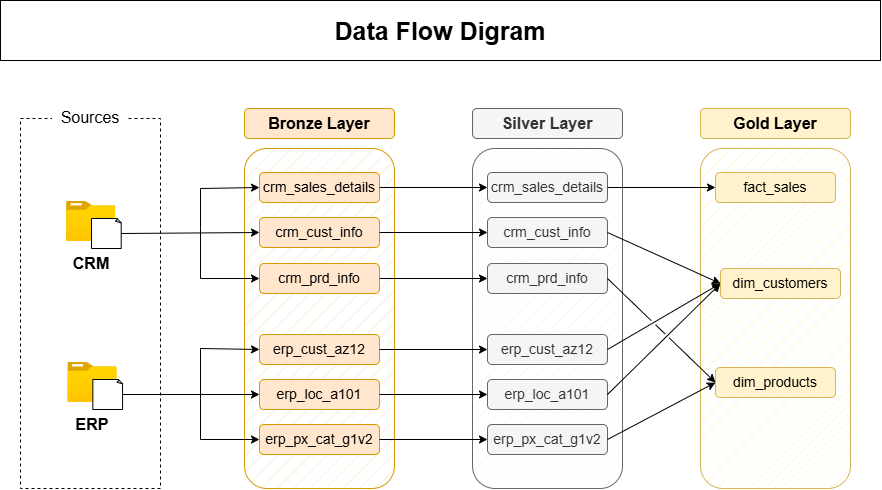

The diagram above was exported from draw.io. Its source (the exported page's mxGraphModel, read from the mxfile embedded in the PNG):
<mxGraphModel dx="1030" dy="1726" grid="1" gridSize="10" guides="1" tooltips="1" connect="1" arrows="1" fold="1" page="1" pageScale="1" pageWidth="850" pageHeight="1100" background="light-dark(#FFFFFF,#121212)" math="0" shadow="0">
  <root>
    <mxCell id="0" />
    <mxCell id="1" parent="0" />
    <mxCell id="Ner03onEeKxT2MlhKYdq-1" parent="1" style="rounded=0;whiteSpace=wrap;html=1;dashed=1;fillColor=none;" value="" vertex="1">
      <mxGeometry height="370" width="140" x="50" y="112" as="geometry" />
    </mxCell>
    <mxCell id="Ner03onEeKxT2MlhKYdq-3" parent="1" style="text;html=1;whiteSpace=wrap;strokeColor=none;fillColor=none;align=center;verticalAlign=middle;rounded=0;labelBackgroundColor=default;" value="&lt;font style=&quot;background-color: rgb(255, 255, 255); font-size: 16px;&quot;&gt;&amp;nbsp; Sources&amp;nbsp;&amp;nbsp;&lt;/font&gt;" vertex="1">
      <mxGeometry height="30" width="100" x="70" y="96" as="geometry" />
    </mxCell>
    <mxCell id="Ner03onEeKxT2MlhKYdq-4" parent="1" style="image;aspect=fixed;html=1;points=[];align=center;fontSize=12;image=img/lib/azure2/general/Folder_Blank.svg;" value="" vertex="1">
      <mxGeometry height="40" width="49.29" x="96" y="195" as="geometry" />
    </mxCell>
    <mxCell id="Ner03onEeKxT2MlhKYdq-6" parent="1" style="whiteSpace=wrap;html=1;shape=mxgraph.basic.document" value="" vertex="1">
      <mxGeometry height="30" width="30" x="121" y="212" as="geometry" />
    </mxCell>
    <mxCell id="Ner03onEeKxT2MlhKYdq-7" parent="1" style="text;html=1;whiteSpace=wrap;strokeColor=none;fillColor=none;align=center;verticalAlign=middle;rounded=0;" value="&lt;font style=&quot;font-size: 16px;&quot;&gt;&lt;b&gt;CRM&lt;/b&gt;&lt;/font&gt;" vertex="1">
      <mxGeometry height="30" width="60" x="90.64999999999998" y="242" as="geometry" />
    </mxCell>
    <mxCell id="Ner03onEeKxT2MlhKYdq-8" parent="1" style="image;aspect=fixed;html=1;points=[];align=center;fontSize=12;image=img/lib/azure2/general/Folder_Blank.svg;" value="" vertex="1">
      <mxGeometry height="40" width="49.29" x="97.35000000000002" y="356" as="geometry" />
    </mxCell>
    <mxCell id="Ner03onEeKxT2MlhKYdq-9" parent="1" style="whiteSpace=wrap;html=1;shape=mxgraph.basic.document" value="" vertex="1">
      <mxGeometry height="30" width="30" x="122.35000000000002" y="373" as="geometry" />
    </mxCell>
    <mxCell id="Ner03onEeKxT2MlhKYdq-10" parent="1" style="text;html=1;whiteSpace=wrap;strokeColor=none;fillColor=none;align=center;verticalAlign=middle;rounded=0;" value="&lt;font style=&quot;font-size: 16px;&quot;&gt;&lt;b&gt;ERP&lt;/b&gt;&lt;/font&gt;" vertex="1">
      <mxGeometry height="30" width="60" x="92" y="403" as="geometry" />
    </mxCell>
    <mxCell id="Ner03onEeKxT2MlhKYdq-12" parent="1" style="rounded=1;whiteSpace=wrap;html=1;fillColor=#ffe6cc;strokeColor=#d79b00;" value="&lt;font style=&quot;font-size: 16px;&quot;&gt;&lt;b style=&quot;&quot;&gt;Bronze Layer&lt;/b&gt;&lt;/font&gt;" vertex="1">
      <mxGeometry height="30" width="150" x="274" y="102" as="geometry" />
    </mxCell>
    <mxCell id="Ner03onEeKxT2MlhKYdq-13" parent="1" style="rounded=1;whiteSpace=wrap;html=1;fillColor=#ffe6cc;strokeColor=#d79b00;shadow=0;glass=0;fillStyle=hatch;gradientColor=none;" value="" vertex="1">
      <mxGeometry height="340" width="150" x="274" y="142" as="geometry" />
    </mxCell>
    <mxCell id="Ner03onEeKxT2MlhKYdq-14" parent="1" style="rounded=1;whiteSpace=wrap;html=1;fillColor=#ffe6cc;strokeColor=#d79b00;" value="&lt;font style=&quot;font-size: 14px;&quot;&gt;crm_sales_details&lt;/font&gt;" vertex="1">
      <mxGeometry height="30" width="120" x="289" y="166" as="geometry" />
    </mxCell>
    <mxCell id="Ner03onEeKxT2MlhKYdq-15" parent="1" style="rounded=1;whiteSpace=wrap;html=1;fillColor=#ffe6cc;strokeColor=#d79b00;" value="&lt;font style=&quot;font-size: 14px;&quot;&gt;crm_cust_info&lt;/font&gt;" vertex="1">
      <mxGeometry height="30" width="120" x="289" y="211" as="geometry" />
    </mxCell>
    <mxCell id="Ner03onEeKxT2MlhKYdq-16" parent="1" style="rounded=1;whiteSpace=wrap;html=1;fillColor=#ffe6cc;strokeColor=#d79b00;" value="&lt;font style=&quot;font-size: 14px;&quot;&gt;crm_prd_info&lt;/font&gt;" vertex="1">
      <mxGeometry height="30" width="120" x="289" y="257" as="geometry" />
    </mxCell>
    <mxCell id="Ner03onEeKxT2MlhKYdq-17" parent="1" style="rounded=1;whiteSpace=wrap;html=1;fillColor=#ffe6cc;strokeColor=#d79b00;" value="&lt;font style=&quot;font-size: 14px;&quot;&gt;erp_cust_az12&lt;/font&gt;" vertex="1">
      <mxGeometry height="30" width="120" x="289" y="328" as="geometry" />
    </mxCell>
    <mxCell id="Ner03onEeKxT2MlhKYdq-19" parent="1" style="rounded=1;whiteSpace=wrap;html=1;fillColor=#ffe6cc;strokeColor=#d79b00;" value="&lt;font style=&quot;font-size: 14px;&quot;&gt;erp_loc_a101&lt;/font&gt;" vertex="1">
      <mxGeometry height="30" width="120" x="289" y="373" as="geometry" />
    </mxCell>
    <mxCell id="Ner03onEeKxT2MlhKYdq-20" parent="1" style="rounded=1;whiteSpace=wrap;html=1;fillColor=#ffe6cc;strokeColor=#d79b00;" value="&lt;font style=&quot;font-size: 14px;&quot;&gt;erp_px_cat_g1v2&lt;/font&gt;" vertex="1">
      <mxGeometry height="30" width="120" x="289" y="418" as="geometry" />
    </mxCell>
    <mxCell id="Ner03onEeKxT2MlhKYdq-22" edge="1" parent="1" source="Ner03onEeKxT2MlhKYdq-9" style="endArrow=classic;html=1;rounded=0;exitX=1;exitY=0.5;exitDx=0;exitDy=0;exitPerimeter=0;entryX=0;entryY=0.5;entryDx=0;entryDy=0;" target="Ner03onEeKxT2MlhKYdq-19" value="">
      <mxGeometry height="50" relative="1" width="50" as="geometry">
        <mxPoint x="210" y="412" as="sourcePoint" />
        <mxPoint x="260" y="362" as="targetPoint" />
      </mxGeometry>
    </mxCell>
    <mxCell id="Ner03onEeKxT2MlhKYdq-23" edge="1" parent="1" source="Ner03onEeKxT2MlhKYdq-6" style="endArrow=classic;html=1;rounded=0;exitX=1;exitY=0.5;exitDx=0;exitDy=0;exitPerimeter=0;entryX=0;entryY=0.5;entryDx=0;entryDy=0;endFill=1;" target="Ner03onEeKxT2MlhKYdq-15" value="">
      <mxGeometry height="50" relative="1" width="50" as="geometry">
        <mxPoint x="240" y="262" as="sourcePoint" />
        <mxPoint x="290" y="212" as="targetPoint" />
      </mxGeometry>
    </mxCell>
    <mxCell id="Ner03onEeKxT2MlhKYdq-26" edge="1" parent="1" source="Ner03onEeKxT2MlhKYdq-16" style="endArrow=classic;startArrow=classic;html=1;rounded=0;entryX=0;entryY=0.5;entryDx=0;entryDy=0;exitX=0;exitY=0.5;exitDx=0;exitDy=0;" target="Ner03onEeKxT2MlhKYdq-14" value="">
      <mxGeometry height="50" relative="1" width="50" as="geometry">
        <Array as="points">
          <mxPoint x="230" y="272" />
          <mxPoint x="230" y="222" />
          <mxPoint x="230" y="182" />
        </Array>
        <mxPoint x="410" y="362" as="sourcePoint" />
        <mxPoint x="460" y="312" as="targetPoint" />
      </mxGeometry>
    </mxCell>
    <mxCell id="Ner03onEeKxT2MlhKYdq-27" edge="1" parent="1" source="Ner03onEeKxT2MlhKYdq-20" style="endArrow=classic;startArrow=classic;html=1;rounded=0;entryX=0;entryY=0.5;entryDx=0;entryDy=0;exitX=0;exitY=0.5;exitDx=0;exitDy=0;" target="Ner03onEeKxT2MlhKYdq-17" value="">
      <mxGeometry height="50" relative="1" width="50" as="geometry">
        <Array as="points">
          <mxPoint x="230" y="433" />
          <mxPoint x="230" y="392" />
          <mxPoint x="230" y="342" />
        </Array>
        <mxPoint x="279" y="433" as="sourcePoint" />
        <mxPoint x="279" y="342" as="targetPoint" />
      </mxGeometry>
    </mxCell>
    <mxCell id="Ner03onEeKxT2MlhKYdq-28" parent="1" style="rounded=1;whiteSpace=wrap;html=1;fillColor=#f5f5f5;strokeColor=#666666;fontColor=#333333;" value="&lt;font style=&quot;font-size: 16px;&quot;&gt;&lt;b style=&quot;&quot;&gt;Silver Layer&lt;/b&gt;&lt;/font&gt;" vertex="1">
      <mxGeometry height="30" width="150" x="502" y="102" as="geometry" />
    </mxCell>
    <mxCell id="Ner03onEeKxT2MlhKYdq-29" parent="1" style="rounded=1;whiteSpace=wrap;html=1;fillColor=#f5f5f5;strokeColor=#666666;shadow=0;glass=0;fillStyle=hatch;fontColor=#333333;" value="" vertex="1">
      <mxGeometry height="340" width="150" x="502" y="142" as="geometry" />
    </mxCell>
    <mxCell id="Ner03onEeKxT2MlhKYdq-30" parent="1" style="rounded=1;whiteSpace=wrap;html=1;fillColor=#f5f5f5;strokeColor=#666666;fontColor=#333333;" value="&lt;font style=&quot;font-size: 14px;&quot;&gt;crm_sales_details&lt;/font&gt;" vertex="1">
      <mxGeometry height="30" width="120" x="517" y="166" as="geometry" />
    </mxCell>
    <mxCell id="Ner03onEeKxT2MlhKYdq-31" parent="1" style="rounded=1;whiteSpace=wrap;html=1;fillColor=#f5f5f5;strokeColor=#666666;fontColor=#333333;" value="&lt;font style=&quot;font-size: 14px;&quot;&gt;crm_cust_info&lt;/font&gt;" vertex="1">
      <mxGeometry height="30" width="120" x="517" y="211" as="geometry" />
    </mxCell>
    <mxCell id="Ner03onEeKxT2MlhKYdq-32" parent="1" style="rounded=1;whiteSpace=wrap;html=1;fillColor=#f5f5f5;strokeColor=#666666;fontColor=#333333;" value="&lt;font style=&quot;font-size: 14px;&quot;&gt;crm_prd_info&lt;/font&gt;" vertex="1">
      <mxGeometry height="30" width="120" x="517" y="257" as="geometry" />
    </mxCell>
    <mxCell id="Ner03onEeKxT2MlhKYdq-33" parent="1" style="rounded=1;whiteSpace=wrap;html=1;fillColor=#f5f5f5;strokeColor=#666666;fontColor=#333333;" value="&lt;font style=&quot;font-size: 14px;&quot;&gt;erp_cust_az12&lt;/font&gt;" vertex="1">
      <mxGeometry height="30" width="120" x="517" y="328" as="geometry" />
    </mxCell>
    <mxCell id="Ner03onEeKxT2MlhKYdq-34" parent="1" style="rounded=1;whiteSpace=wrap;html=1;fillColor=#f5f5f5;strokeColor=#666666;fontColor=#333333;" value="&lt;font style=&quot;font-size: 14px;&quot;&gt;erp_loc_a101&lt;/font&gt;" vertex="1">
      <mxGeometry height="30" width="120" x="517" y="373" as="geometry" />
    </mxCell>
    <mxCell id="Ner03onEeKxT2MlhKYdq-35" parent="1" style="rounded=1;whiteSpace=wrap;html=1;fillColor=#f5f5f5;strokeColor=#666666;fontColor=#333333;" value="&lt;font style=&quot;font-size: 14px;&quot;&gt;erp_px_cat_g1v2&lt;/font&gt;" vertex="1">
      <mxGeometry height="30" width="120" x="517" y="418" as="geometry" />
    </mxCell>
    <mxCell id="Ner03onEeKxT2MlhKYdq-36" edge="1" parent="1" source="Ner03onEeKxT2MlhKYdq-14" style="endArrow=classic;html=1;rounded=0;exitX=1;exitY=0.5;exitDx=0;exitDy=0;entryX=0;entryY=0.5;entryDx=0;entryDy=0;" target="Ner03onEeKxT2MlhKYdq-30" value="">
      <mxGeometry height="50" relative="1" width="50" as="geometry">
        <mxPoint x="450" y="212" as="sourcePoint" />
        <mxPoint x="500" y="162" as="targetPoint" />
      </mxGeometry>
    </mxCell>
    <mxCell id="Ner03onEeKxT2MlhKYdq-37" edge="1" parent="1" source="Ner03onEeKxT2MlhKYdq-15" style="endArrow=classic;html=1;rounded=0;exitX=1;exitY=0.5;exitDx=0;exitDy=0;entryX=0;entryY=0.5;entryDx=0;entryDy=0;" target="Ner03onEeKxT2MlhKYdq-31" value="">
      <mxGeometry height="50" relative="1" width="50" as="geometry">
        <mxPoint x="460" y="232" as="sourcePoint" />
        <mxPoint x="510" y="182" as="targetPoint" />
      </mxGeometry>
    </mxCell>
    <mxCell id="Ner03onEeKxT2MlhKYdq-38" edge="1" parent="1" source="Ner03onEeKxT2MlhKYdq-16" style="endArrow=classic;html=1;rounded=0;exitX=1;exitY=0.5;exitDx=0;exitDy=0;entryX=0;entryY=0.5;entryDx=0;entryDy=0;" target="Ner03onEeKxT2MlhKYdq-32" value="">
      <mxGeometry height="50" relative="1" width="50" as="geometry">
        <mxPoint x="424" y="282" as="sourcePoint" />
        <mxPoint x="522" y="282" as="targetPoint" />
      </mxGeometry>
    </mxCell>
    <mxCell id="Ner03onEeKxT2MlhKYdq-39" edge="1" parent="1" source="Ner03onEeKxT2MlhKYdq-17" style="endArrow=classic;html=1;rounded=0;exitX=1;exitY=0.5;exitDx=0;exitDy=0;entryX=0;entryY=0.5;entryDx=0;entryDy=0;" target="Ner03onEeKxT2MlhKYdq-33" value="">
      <mxGeometry height="50" relative="1" width="50" as="geometry">
        <mxPoint x="470" y="302" as="sourcePoint" />
        <mxPoint x="568" y="302" as="targetPoint" />
      </mxGeometry>
    </mxCell>
    <mxCell id="Ner03onEeKxT2MlhKYdq-40" edge="1" parent="1" source="Ner03onEeKxT2MlhKYdq-19" style="endArrow=classic;html=1;rounded=0;exitX=1;exitY=0.5;exitDx=0;exitDy=0;entryX=0;entryY=0.5;entryDx=0;entryDy=0;" target="Ner03onEeKxT2MlhKYdq-34" value="">
      <mxGeometry height="50" relative="1" width="50" as="geometry">
        <mxPoint x="460" y="392" as="sourcePoint" />
        <mxPoint x="558" y="392" as="targetPoint" />
      </mxGeometry>
    </mxCell>
    <mxCell id="Ner03onEeKxT2MlhKYdq-41" edge="1" parent="1" source="Ner03onEeKxT2MlhKYdq-20" style="endArrow=classic;html=1;rounded=0;exitX=1;exitY=0.5;exitDx=0;exitDy=0;entryX=0;entryY=0.5;entryDx=0;entryDy=0;" target="Ner03onEeKxT2MlhKYdq-35" value="">
      <mxGeometry height="50" relative="1" width="50" as="geometry">
        <mxPoint x="450" y="432" as="sourcePoint" />
        <mxPoint x="470" y="442" as="targetPoint" />
      </mxGeometry>
    </mxCell>
    <mxCell id="Ner03onEeKxT2MlhKYdq-42" parent="1" style="rounded=1;whiteSpace=wrap;html=1;fillColor=#fff2cc;strokeColor=#d6b656;" value="&lt;font style=&quot;font-size: 16px;&quot;&gt;&lt;b style=&quot;&quot;&gt;Gold Layer&lt;/b&gt;&lt;/font&gt;" vertex="1">
      <mxGeometry height="30" width="150" x="730" y="102" as="geometry" />
    </mxCell>
    <mxCell id="Ner03onEeKxT2MlhKYdq-43" parent="1" style="rounded=1;whiteSpace=wrap;html=1;fillColor=#fff2cc;strokeColor=#d6b656;shadow=0;glass=0;fillStyle=hatch;" value="" vertex="1">
      <mxGeometry height="340" width="150" x="730" y="142" as="geometry" />
    </mxCell>
    <mxCell id="Ner03onEeKxT2MlhKYdq-44" parent="1" style="rounded=1;whiteSpace=wrap;html=1;fillColor=#fff2cc;strokeColor=#d6b656;" value="&lt;font style=&quot;font-size: 14px;&quot;&gt;fact_sales&lt;/font&gt;" vertex="1">
      <mxGeometry height="30" width="120" x="745" y="166" as="geometry" />
    </mxCell>
    <mxCell id="Ner03onEeKxT2MlhKYdq-45" parent="1" style="rounded=1;whiteSpace=wrap;html=1;fillColor=#fff2cc;strokeColor=#d6b656;" value="&lt;font style=&quot;font-size: 14px;&quot;&gt;dim_customers&lt;/font&gt;" vertex="1">
      <mxGeometry height="30" width="120" x="750" y="262" as="geometry" />
    </mxCell>
    <mxCell id="Ner03onEeKxT2MlhKYdq-46" parent="1" style="rounded=1;whiteSpace=wrap;html=1;fillColor=#fff2cc;strokeColor=#d6b656;" value="&lt;font style=&quot;font-size: 14px;&quot;&gt;dim_products&lt;/font&gt;" vertex="1">
      <mxGeometry height="30" width="120" x="745" y="361" as="geometry" />
    </mxCell>
    <mxCell id="Ner03onEeKxT2MlhKYdq-47" edge="1" parent="1" source="Ner03onEeKxT2MlhKYdq-30" style="endArrow=classic;html=1;rounded=0;exitX=1;exitY=0.5;exitDx=0;exitDy=0;entryX=0;entryY=0.5;entryDx=0;entryDy=0;" target="Ner03onEeKxT2MlhKYdq-44" value="">
      <mxGeometry height="50" relative="1" width="50" as="geometry">
        <mxPoint x="650" y="242" as="sourcePoint" />
        <mxPoint x="700" y="192" as="targetPoint" />
      </mxGeometry>
    </mxCell>
    <mxCell id="Ner03onEeKxT2MlhKYdq-48" edge="1" parent="1" source="Ner03onEeKxT2MlhKYdq-31" style="endArrow=classic;html=1;rounded=0;exitX=1;exitY=0.5;exitDx=0;exitDy=0;entryX=0;entryY=0.5;entryDx=0;entryDy=0;" target="Ner03onEeKxT2MlhKYdq-45" value="">
      <mxGeometry height="50" relative="1" width="50" as="geometry">
        <mxPoint x="642" y="240" as="sourcePoint" />
        <mxPoint x="760" y="240" as="targetPoint" />
      </mxGeometry>
    </mxCell>
    <mxCell id="Ner03onEeKxT2MlhKYdq-49" edge="1" parent="1" source="Ner03onEeKxT2MlhKYdq-33" style="endArrow=classic;html=1;rounded=0;exitX=1;exitY=0.5;exitDx=0;exitDy=0;entryX=0;entryY=0.5;entryDx=0;entryDy=0;" target="Ner03onEeKxT2MlhKYdq-45" value="">
      <mxGeometry height="50" relative="1" width="50" as="geometry">
        <mxPoint x="670" y="372" as="sourcePoint" />
        <mxPoint x="720" y="322" as="targetPoint" />
      </mxGeometry>
    </mxCell>
    <mxCell id="Ner03onEeKxT2MlhKYdq-50" edge="1" parent="1" source="Ner03onEeKxT2MlhKYdq-34" style="endArrow=classic;html=1;rounded=0;exitX=1;exitY=0.5;exitDx=0;exitDy=0;entryX=0;entryY=0.5;entryDx=0;entryDy=0;" target="Ner03onEeKxT2MlhKYdq-45" value="">
      <mxGeometry height="50" relative="1" width="50" as="geometry">
        <mxPoint x="670" y="372" as="sourcePoint" />
        <mxPoint x="788" y="372" as="targetPoint" />
      </mxGeometry>
    </mxCell>
    <mxCell id="Ner03onEeKxT2MlhKYdq-53" edge="1" parent="1" source="Ner03onEeKxT2MlhKYdq-32" style="endArrow=classic;html=1;rounded=0;exitX=1;exitY=0.5;exitDx=0;exitDy=0;entryX=0;entryY=0.5;entryDx=0;entryDy=0;jumpStyle=gap;" target="Ner03onEeKxT2MlhKYdq-46" value="">
      <mxGeometry height="50" relative="1" width="50" as="geometry">
        <mxPoint x="680" y="402" as="sourcePoint" />
        <mxPoint x="730" y="352" as="targetPoint" />
      </mxGeometry>
    </mxCell>
    <mxCell id="Ner03onEeKxT2MlhKYdq-54" edge="1" parent="1" source="Ner03onEeKxT2MlhKYdq-35" style="endArrow=classic;html=1;rounded=0;exitX=1;exitY=0.5;exitDx=0;exitDy=0;entryX=0;entryY=0.5;entryDx=0;entryDy=0;" target="Ner03onEeKxT2MlhKYdq-46" value="">
      <mxGeometry height="50" relative="1" width="50" as="geometry">
        <mxPoint x="220" y="442" as="sourcePoint" />
        <mxPoint x="338" y="546" as="targetPoint" />
      </mxGeometry>
    </mxCell>
    <mxCell id="Ner03onEeKxT2MlhKYdq-55" parent="1" style="rounded=0;whiteSpace=wrap;html=1;" value="&lt;font style=&quot;font-size: 25px;&quot;&gt;&lt;b style=&quot;&quot;&gt;Data Flow Digram&lt;/b&gt;&lt;/font&gt;" vertex="1">
      <mxGeometry height="60" width="880" x="30" y="-6" as="geometry" />
    </mxCell>
  </root>
</mxGraphModel>